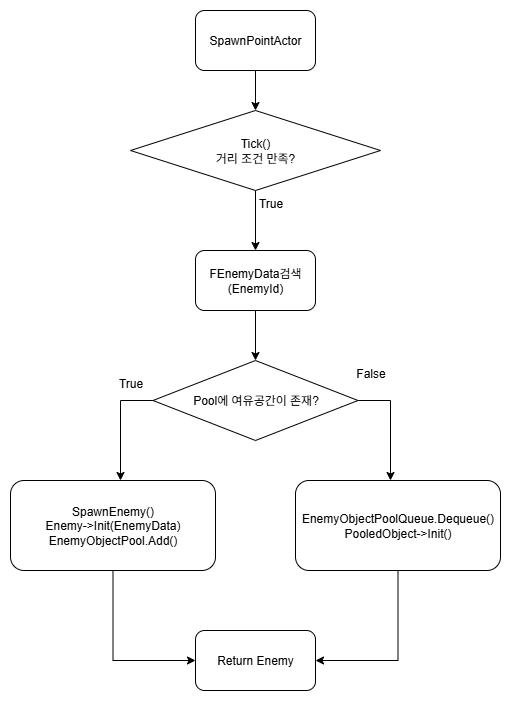

The diagram above was exported from draw.io. Its source (the exported page's mxGraphModel, read from the mxfile embedded in the PNG):
<mxGraphModel dx="1262" dy="817" grid="1" gridSize="10" guides="1" tooltips="1" connect="1" arrows="1" fold="1" page="1" pageScale="1" pageWidth="3000" pageHeight="1169" math="0" shadow="0" adaptiveColors="none">
  <root>
    <mxCell id="0" />
    <mxCell id="1" parent="0" />
    <mxCell id="Cdu-4Z65oCR5Ecyf3ynX-12" style="edgeStyle=orthogonalEdgeStyle;rounded=0;orthogonalLoop=1;jettySize=auto;html=1;" edge="1" parent="1" source="Cdu-4Z65oCR5Ecyf3ynX-2" target="Cdu-4Z65oCR5Ecyf3ynX-5">
      <mxGeometry relative="1" as="geometry" />
    </mxCell>
    <mxCell id="Cdu-4Z65oCR5Ecyf3ynX-2" value="Tick()&lt;div&gt;거리 조건 만족?&lt;/div&gt;" style="rhombus;whiteSpace=wrap;html=1;" vertex="1" parent="1">
      <mxGeometry x="290" y="210" width="250" height="80" as="geometry" />
    </mxCell>
    <mxCell id="Cdu-4Z65oCR5Ecyf3ynX-11" style="edgeStyle=orthogonalEdgeStyle;rounded=0;orthogonalLoop=1;jettySize=auto;html=1;" edge="1" parent="1" source="Cdu-4Z65oCR5Ecyf3ynX-4" target="Cdu-4Z65oCR5Ecyf3ynX-2">
      <mxGeometry relative="1" as="geometry" />
    </mxCell>
    <mxCell id="Cdu-4Z65oCR5Ecyf3ynX-4" value="SpawnPointActor" style="rounded=1;whiteSpace=wrap;html=1;" vertex="1" parent="1">
      <mxGeometry x="355" y="110" width="120" height="60" as="geometry" />
    </mxCell>
    <mxCell id="Cdu-4Z65oCR5Ecyf3ynX-14" style="edgeStyle=orthogonalEdgeStyle;rounded=0;orthogonalLoop=1;jettySize=auto;html=1;" edge="1" parent="1" source="Cdu-4Z65oCR5Ecyf3ynX-5" target="Cdu-4Z65oCR5Ecyf3ynX-6">
      <mxGeometry relative="1" as="geometry" />
    </mxCell>
    <mxCell id="Cdu-4Z65oCR5Ecyf3ynX-5" value="FEnemyData검색(EnemyId)" style="rounded=1;whiteSpace=wrap;html=1;" vertex="1" parent="1">
      <mxGeometry x="355" y="350" width="120" height="60" as="geometry" />
    </mxCell>
    <mxCell id="Cdu-4Z65oCR5Ecyf3ynX-15" style="edgeStyle=orthogonalEdgeStyle;rounded=0;orthogonalLoop=1;jettySize=auto;html=1;" edge="1" parent="1" source="Cdu-4Z65oCR5Ecyf3ynX-6" target="Cdu-4Z65oCR5Ecyf3ynX-7">
      <mxGeometry relative="1" as="geometry">
        <Array as="points">
          <mxPoint x="280" y="500" />
        </Array>
      </mxGeometry>
    </mxCell>
    <mxCell id="Cdu-4Z65oCR5Ecyf3ynX-16" style="edgeStyle=orthogonalEdgeStyle;rounded=0;orthogonalLoop=1;jettySize=auto;html=1;" edge="1" parent="1" source="Cdu-4Z65oCR5Ecyf3ynX-6" target="Cdu-4Z65oCR5Ecyf3ynX-9">
      <mxGeometry relative="1" as="geometry">
        <Array as="points">
          <mxPoint x="550" y="500" />
        </Array>
      </mxGeometry>
    </mxCell>
    <mxCell id="Cdu-4Z65oCR5Ecyf3ynX-6" value="Pool에 여유공간이 존재?" style="rhombus;whiteSpace=wrap;html=1;" vertex="1" parent="1">
      <mxGeometry x="312.5" y="460" width="205" height="80" as="geometry" />
    </mxCell>
    <mxCell id="Cdu-4Z65oCR5Ecyf3ynX-19" style="edgeStyle=orthogonalEdgeStyle;rounded=0;orthogonalLoop=1;jettySize=auto;html=1;entryX=0;entryY=0.5;entryDx=0;entryDy=0;" edge="1" parent="1" source="Cdu-4Z65oCR5Ecyf3ynX-7" target="Cdu-4Z65oCR5Ecyf3ynX-10">
      <mxGeometry relative="1" as="geometry" />
    </mxCell>
    <mxCell id="Cdu-4Z65oCR5Ecyf3ynX-7" value="SpawnEnemy()&lt;div&gt;Enemy-&amp;gt;Init(EnemyData)&lt;/div&gt;&lt;div&gt;EnemyObjectPool.Add()&lt;/div&gt;" style="rounded=1;whiteSpace=wrap;html=1;" vertex="1" parent="1">
      <mxGeometry x="170" y="580" width="205" height="90" as="geometry" />
    </mxCell>
    <mxCell id="Cdu-4Z65oCR5Ecyf3ynX-20" style="edgeStyle=orthogonalEdgeStyle;rounded=0;orthogonalLoop=1;jettySize=auto;html=1;entryX=1;entryY=0.5;entryDx=0;entryDy=0;" edge="1" parent="1" source="Cdu-4Z65oCR5Ecyf3ynX-9" target="Cdu-4Z65oCR5Ecyf3ynX-10">
      <mxGeometry relative="1" as="geometry" />
    </mxCell>
    <mxCell id="Cdu-4Z65oCR5Ecyf3ynX-9" value="&lt;div&gt;EnemyObjectPoolQueue.Dequeue()&lt;/div&gt;PooledObject-&amp;gt;Init()" style="rounded=1;whiteSpace=wrap;html=1;" vertex="1" parent="1">
      <mxGeometry x="455" y="580" width="205" height="90" as="geometry" />
    </mxCell>
    <mxCell id="Cdu-4Z65oCR5Ecyf3ynX-10" value="Return Enemy" style="rounded=1;whiteSpace=wrap;html=1;" vertex="1" parent="1">
      <mxGeometry x="355" y="730" width="120" height="60" as="geometry" />
    </mxCell>
    <mxCell id="Cdu-4Z65oCR5Ecyf3ynX-13" value="True" style="text;html=1;align=center;verticalAlign=middle;resizable=0;points=[];autosize=1;strokeColor=none;fillColor=none;" vertex="1" parent="1">
      <mxGeometry x="405" y="288" width="50" height="30" as="geometry" />
    </mxCell>
    <mxCell id="Cdu-4Z65oCR5Ecyf3ynX-17" value="True" style="text;html=1;align=center;verticalAlign=middle;resizable=0;points=[];autosize=1;strokeColor=none;fillColor=none;" vertex="1" parent="1">
      <mxGeometry x="265" y="468" width="50" height="30" as="geometry" />
    </mxCell>
    <mxCell id="Cdu-4Z65oCR5Ecyf3ynX-18" value="False" style="text;html=1;align=center;verticalAlign=middle;resizable=0;points=[];autosize=1;strokeColor=none;fillColor=none;" vertex="1" parent="1">
      <mxGeometry x="505" y="458" width="50" height="30" as="geometry" />
    </mxCell>
  </root>
</mxGraphModel>